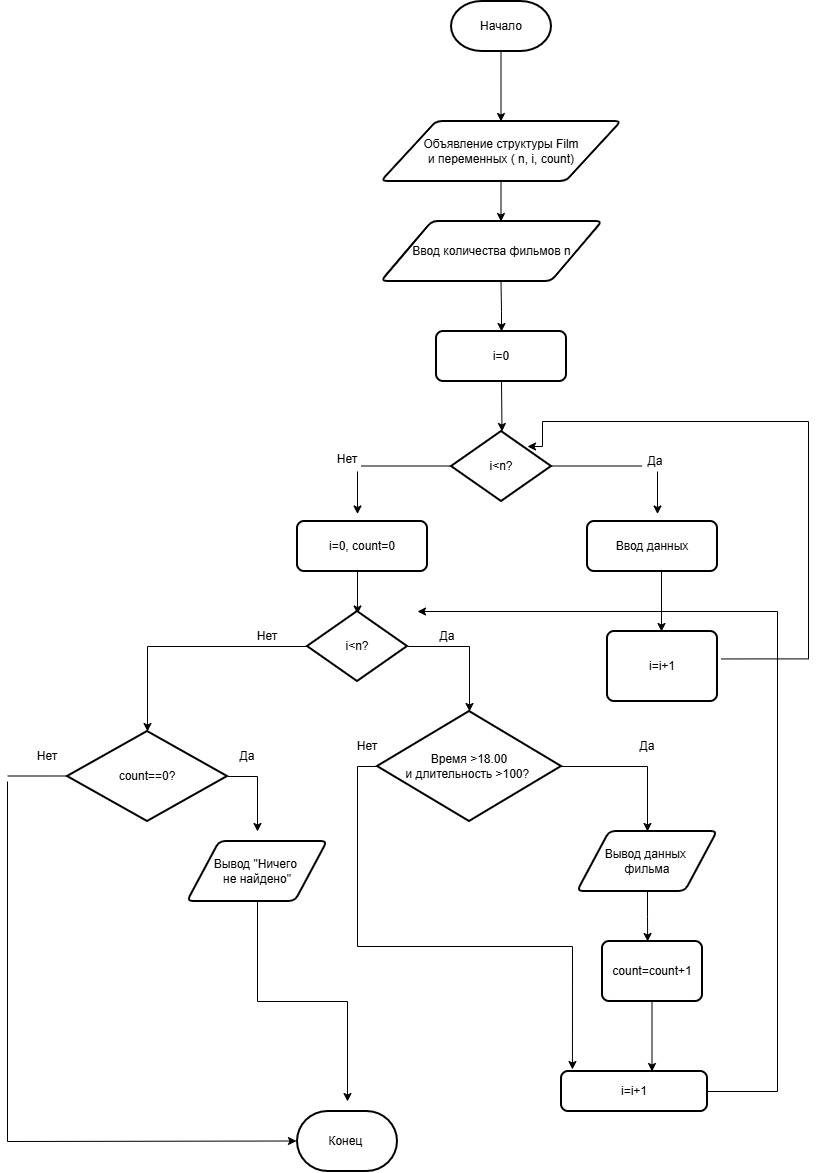

The diagram above was exported from draw.io. Its source (the exported page's mxGraphModel, read from the mxfile embedded in the PNG):
<mxGraphModel dx="2934" dy="1186" grid="1" gridSize="10" guides="1" tooltips="1" connect="1" arrows="1" fold="1" page="1" pageScale="1" pageWidth="827" pageHeight="1169" math="0" shadow="0">
  <root>
    <mxCell id="0" />
    <mxCell id="1" parent="0" />
    <mxCell id="e6I4qbO5VlF5t2j6fCo5-1" parent="1" style="strokeWidth=2;html=1;shape=mxgraph.flowchart.terminator;whiteSpace=wrap;" value="Начало" vertex="1">
      <mxGeometry height="50" width="100" x="364" y="110" as="geometry" />
    </mxCell>
    <mxCell id="e6I4qbO5VlF5t2j6fCo5-2" edge="1" parent="1" style="endArrow=classic;html=1;rounded=0;" value="">
      <mxGeometry height="50" relative="1" width="50" as="geometry">
        <mxPoint x="413.5" y="160" as="sourcePoint" />
        <mxPoint x="413.5" y="230" as="targetPoint" />
      </mxGeometry>
    </mxCell>
    <mxCell id="e6I4qbO5VlF5t2j6fCo5-3" parent="1" style="shape=parallelogram;html=1;strokeWidth=2;perimeter=parallelogramPerimeter;whiteSpace=wrap;rounded=1;arcSize=12;size=0.23;" value="Объявление структуры Film&lt;div&gt;и переменных ( n, i, count)&lt;/div&gt;" vertex="1">
      <mxGeometry height="60" width="240" x="294" y="230" as="geometry" />
    </mxCell>
    <mxCell id="e6I4qbO5VlF5t2j6fCo5-4" edge="1" parent="1" style="endArrow=classic;html=1;rounded=0;" value="">
      <mxGeometry height="50" relative="1" width="50" as="geometry">
        <mxPoint x="413.5" y="290" as="sourcePoint" />
        <mxPoint x="413.5" y="330" as="targetPoint" />
      </mxGeometry>
    </mxCell>
    <mxCell id="e6I4qbO5VlF5t2j6fCo5-10" parent="1" style="rounded=1;whiteSpace=wrap;html=1;absoluteArcSize=1;arcSize=14;strokeWidth=2;" value="i=0" vertex="1">
      <mxGeometry height="50" width="130" x="349" y="440" as="geometry" />
    </mxCell>
    <mxCell id="e6I4qbO5VlF5t2j6fCo5-11" edge="1" parent="1" style="endArrow=classic;html=1;rounded=0;" value="">
      <mxGeometry height="50" relative="1" width="50" x="0.7999" as="geometry">
        <Array as="points">
          <mxPoint x="414" y="420" />
        </Array>
        <mxPoint x="413.5" y="390" as="sourcePoint" />
        <mxPoint x="414" y="440" as="targetPoint" />
      </mxGeometry>
    </mxCell>
    <mxCell id="e6I4qbO5VlF5t2j6fCo5-13" edge="1" parent="1" style="endArrow=none;html=1;rounded=0;" value="">
      <mxGeometry height="50" relative="1" width="50" as="geometry">
        <mxPoint x="464" y="574.5" as="sourcePoint" />
        <mxPoint x="554" y="574.5" as="targetPoint" />
      </mxGeometry>
    </mxCell>
    <mxCell id="e6I4qbO5VlF5t2j6fCo5-14" parent="1" style="text;html=1;whiteSpace=wrap;strokeColor=none;fillColor=none;align=center;verticalAlign=middle;rounded=0;" value="Да" vertex="1">
      <mxGeometry height="30" width="60" x="538" y="555" as="geometry" />
    </mxCell>
    <mxCell id="e6I4qbO5VlF5t2j6fCo5-15" parent="1" style="rounded=1;whiteSpace=wrap;html=1;absoluteArcSize=1;arcSize=14;strokeWidth=2;" value="Ввод данных" vertex="1">
      <mxGeometry height="50" width="130" x="500" y="630" as="geometry" />
    </mxCell>
    <mxCell id="e6I4qbO5VlF5t2j6fCo5-17" edge="1" parent="1" style="endArrow=classic;html=1;rounded=0;" value="">
      <mxGeometry height="50" relative="1" width="50" as="geometry">
        <mxPoint x="414" y="490" as="sourcePoint" />
        <mxPoint x="414.5" y="540" as="targetPoint" />
      </mxGeometry>
    </mxCell>
    <mxCell id="e6I4qbO5VlF5t2j6fCo5-25" edge="1" parent="1" style="edgeStyle=orthogonalEdgeStyle;rounded=0;orthogonalLoop=1;jettySize=auto;html=1;innerLoopWaypoints=1;exitX=0.5;exitY=1;exitDx=0;exitDy=0;">
      <mxGeometry relative="1" as="geometry">
        <mxPoint x="579.9999999999998" y="825" as="sourcePoint" />
        <mxPoint x="579.9999999999998" y="825" as="targetPoint" />
      </mxGeometry>
    </mxCell>
    <mxCell id="e6I4qbO5VlF5t2j6fCo5-37" edge="1" parent="1" style="endArrow=classic;html=1;rounded=0;" value="">
      <mxGeometry height="50" relative="1" width="50" as="geometry">
        <mxPoint x="574" y="680" as="sourcePoint" />
        <mxPoint x="574" y="740" as="targetPoint" />
      </mxGeometry>
    </mxCell>
    <mxCell id="e6I4qbO5VlF5t2j6fCo5-39" edge="1" parent="1" style="endArrow=classic;html=1;rounded=0;" value="">
      <mxGeometry height="50" relative="1" width="50" as="geometry">
        <mxPoint x="570" y="580" as="sourcePoint" />
        <mxPoint x="570" y="622.5" as="targetPoint" />
      </mxGeometry>
    </mxCell>
    <mxCell id="fzmaWNgK0ByAbjIeoI8j-9" edge="1" parent="1" source="h4aNaMum7x28AmcA99PI-1" style="edgeStyle=orthogonalEdgeStyle;rounded=0;orthogonalLoop=1;jettySize=auto;html=1;exitX=1.034;exitY=0.392;exitDx=0;exitDy=0;defaultLabelBackgroundColor=page;exitPerimeter=0;">
      <mxGeometry relative="1" x="-0.2931" as="geometry">
        <Array as="points">
          <mxPoint x="721" y="767.4" />
          <mxPoint x="721" y="530" />
          <mxPoint x="455" y="530" />
          <mxPoint x="455" y="555" />
        </Array>
        <mxPoint x="671" y="765" as="sourcePoint" />
        <mxPoint x="440" y="555" as="targetPoint" />
      </mxGeometry>
    </mxCell>
    <mxCell id="h4aNaMum7x28AmcA99PI-1" parent="1" style="rounded=1;whiteSpace=wrap;html=1;absoluteArcSize=1;arcSize=14;strokeWidth=2;" value="i=i+1" vertex="1">
      <mxGeometry height="70" width="110" x="520" y="740" as="geometry" />
    </mxCell>
    <mxCell id="fzmaWNgK0ByAbjIeoI8j-1" parent="1" style="shape=parallelogram;html=1;strokeWidth=2;perimeter=parallelogramPerimeter;whiteSpace=wrap;rounded=1;arcSize=12;size=0.23;" value="Ввод количества фильмов n" vertex="1">
      <mxGeometry height="60" width="221" x="294" y="330" as="geometry" />
    </mxCell>
    <mxCell id="fzmaWNgK0ByAbjIeoI8j-2" parent="1" style="strokeWidth=2;html=1;shape=mxgraph.flowchart.decision;whiteSpace=wrap;" value="i&amp;lt;n?" vertex="1">
      <mxGeometry height="70" width="100" x="364" y="540" as="geometry" />
    </mxCell>
    <mxCell id="fzmaWNgK0ByAbjIeoI8j-4" edge="1" parent="1" style="endArrow=none;html=1;rounded=0;" value="">
      <mxGeometry height="50" relative="1" width="50" as="geometry">
        <mxPoint x="274" y="574.5" as="sourcePoint" />
        <mxPoint x="364" y="574.5" as="targetPoint" />
      </mxGeometry>
    </mxCell>
    <mxCell id="fzmaWNgK0ByAbjIeoI8j-5" parent="1" style="text;html=1;whiteSpace=wrap;strokeColor=none;fillColor=none;align=center;verticalAlign=middle;rounded=0;" value="Нет&lt;div&gt;&lt;br&gt;&lt;/div&gt;" vertex="1">
      <mxGeometry height="30" width="60" x="230" y="560" as="geometry" />
    </mxCell>
    <mxCell id="fzmaWNgK0ByAbjIeoI8j-6" edge="1" parent="1" style="endArrow=classic;html=1;rounded=0;" value="">
      <mxGeometry height="50" relative="1" width="50" as="geometry">
        <mxPoint x="270" y="580" as="sourcePoint" />
        <mxPoint x="270" y="622.5" as="targetPoint" />
      </mxGeometry>
    </mxCell>
    <mxCell id="fzmaWNgK0ByAbjIeoI8j-7" parent="1" style="rounded=1;whiteSpace=wrap;html=1;absoluteArcSize=1;arcSize=14;strokeWidth=2;" value="i=0, count=0" vertex="1">
      <mxGeometry height="50" width="130" x="210" y="630" as="geometry" />
    </mxCell>
    <mxCell id="fzmaWNgK0ByAbjIeoI8j-10" edge="1" parent="1" style="endArrow=classic;html=1;rounded=0;" value="">
      <mxGeometry height="50" relative="1" width="50" as="geometry">
        <mxPoint x="270" y="680" as="sourcePoint" />
        <mxPoint x="270" y="722.5" as="targetPoint" />
      </mxGeometry>
    </mxCell>
    <mxCell id="fzmaWNgK0ByAbjIeoI8j-12" edge="1" parent="1" source="fzmaWNgK0ByAbjIeoI8j-11" style="edgeStyle=orthogonalEdgeStyle;rounded=0;orthogonalLoop=1;jettySize=auto;html=1;exitX=1;exitY=0.5;exitDx=0;exitDy=0;exitPerimeter=0;defaultLabelBackgroundColor=page;entryX=0.5;entryY=0;entryDx=0;entryDy=0;entryPerimeter=0;" target="fzmaWNgK0ByAbjIeoI8j-16">
      <mxGeometry relative="1" x="0.0709" as="geometry">
        <mxPoint x="350" y="800" as="targetPoint" />
      </mxGeometry>
    </mxCell>
    <mxCell id="fzmaWNgK0ByAbjIeoI8j-13" edge="1" parent="1" source="fzmaWNgK0ByAbjIeoI8j-11" style="edgeStyle=orthogonalEdgeStyle;rounded=0;orthogonalLoop=1;jettySize=auto;html=1;exitX=0;exitY=0.5;exitDx=0;exitDy=0;exitPerimeter=0;defaultLabelBackgroundColor=page;entryX=0.5;entryY=0;entryDx=0;entryDy=0;entryPerimeter=0;" target="fzmaWNgK0ByAbjIeoI8j-25">
      <mxGeometry relative="1" x="0.1412" as="geometry">
        <mxPoint x="150" y="820" as="targetPoint" />
      </mxGeometry>
    </mxCell>
    <mxCell id="fzmaWNgK0ByAbjIeoI8j-11" parent="1" style="strokeWidth=2;html=1;shape=mxgraph.flowchart.decision;whiteSpace=wrap;" value="i&amp;lt;n?" vertex="1">
      <mxGeometry height="70" width="100" x="220" y="720" as="geometry" />
    </mxCell>
    <mxCell id="fzmaWNgK0ByAbjIeoI8j-14" parent="1" style="text;html=1;whiteSpace=wrap;strokeColor=none;fillColor=none;align=center;verticalAlign=middle;rounded=0;" value="Да" vertex="1">
      <mxGeometry height="30" width="60" x="330" y="730" as="geometry" />
    </mxCell>
    <mxCell id="fzmaWNgK0ByAbjIeoI8j-15" parent="1" style="text;html=1;whiteSpace=wrap;strokeColor=none;fillColor=none;align=center;verticalAlign=middle;rounded=0;" value="Нет" vertex="1">
      <mxGeometry height="30" width="60" x="150" y="730" as="geometry" />
    </mxCell>
    <mxCell id="fzmaWNgK0ByAbjIeoI8j-17" edge="1" parent="1" source="fzmaWNgK0ByAbjIeoI8j-16" style="edgeStyle=orthogonalEdgeStyle;rounded=0;orthogonalLoop=1;jettySize=auto;html=1;exitX=1;exitY=0.5;exitDx=0;exitDy=0;exitPerimeter=0;defaultLabelBackgroundColor=page;">
      <mxGeometry relative="1" as="geometry">
        <mxPoint x="560" y="940" as="targetPoint" />
      </mxGeometry>
    </mxCell>
    <mxCell id="fzmaWNgK0ByAbjIeoI8j-16" parent="1" style="strokeWidth=2;html=1;shape=mxgraph.flowchart.decision;whiteSpace=wrap;" value="Время &amp;gt;18.00&lt;div&gt;и длительность &amp;gt;100?&amp;nbsp;&lt;/div&gt;" vertex="1">
      <mxGeometry height="110" width="184" x="290" y="820" as="geometry" />
    </mxCell>
    <mxCell id="fzmaWNgK0ByAbjIeoI8j-19" parent="1" style="text;html=1;whiteSpace=wrap;strokeColor=none;fillColor=none;align=center;verticalAlign=middle;rounded=0;" value="Да" vertex="1">
      <mxGeometry height="30" width="60" x="530" y="840" as="geometry" />
    </mxCell>
    <mxCell id="fzmaWNgK0ByAbjIeoI8j-21" parent="1" style="text;html=1;whiteSpace=wrap;strokeColor=none;fillColor=none;align=center;verticalAlign=middle;rounded=0;" value="Нет" vertex="1">
      <mxGeometry height="30" width="60" x="250" y="840" as="geometry" />
    </mxCell>
    <mxCell id="fzmaWNgK0ByAbjIeoI8j-23" edge="1" parent="1" source="fzmaWNgK0ByAbjIeoI8j-22" style="edgeStyle=orthogonalEdgeStyle;rounded=0;orthogonalLoop=1;jettySize=auto;html=1;exitX=0.5;exitY=1;exitDx=0;exitDy=0;defaultLabelBackgroundColor=page;">
      <mxGeometry relative="1" as="geometry">
        <mxPoint x="560.1388888888889" y="1050" as="targetPoint" />
      </mxGeometry>
    </mxCell>
    <mxCell id="fzmaWNgK0ByAbjIeoI8j-22" parent="1" style="shape=parallelogram;html=1;strokeWidth=2;perimeter=parallelogramPerimeter;whiteSpace=wrap;rounded=1;arcSize=12;size=0.23;" value="Вывод данных&amp;nbsp;&lt;div&gt;фильма&lt;/div&gt;" vertex="1">
      <mxGeometry height="60" width="140" x="490" y="940" as="geometry" />
    </mxCell>
    <mxCell id="fzmaWNgK0ByAbjIeoI8j-24" parent="1" style="rounded=1;whiteSpace=wrap;html=1;absoluteArcSize=1;arcSize=14;strokeWidth=2;" value="count=count+1" vertex="1">
      <mxGeometry height="60" width="100" x="515" y="1050" as="geometry" />
    </mxCell>
    <mxCell id="fzmaWNgK0ByAbjIeoI8j-26" edge="1" parent="1" source="fzmaWNgK0ByAbjIeoI8j-25" style="edgeStyle=orthogonalEdgeStyle;rounded=0;orthogonalLoop=1;jettySize=auto;html=1;exitX=1;exitY=0.5;exitDx=0;exitDy=0;exitPerimeter=0;defaultLabelBackgroundColor=page;">
      <mxGeometry relative="1" x="0.7176" as="geometry">
        <Array as="points">
          <mxPoint x="170" y="885" />
          <mxPoint x="170" y="940" />
        </Array>
        <mxPoint x="170" y="940" as="targetPoint" />
      </mxGeometry>
    </mxCell>
    <mxCell id="fzmaWNgK0ByAbjIeoI8j-25" parent="1" style="strokeWidth=2;html=1;shape=mxgraph.flowchart.decision;whiteSpace=wrap;" value="count==0?" vertex="1">
      <mxGeometry height="90" width="160" x="-20" y="840" as="geometry" />
    </mxCell>
    <mxCell id="fzmaWNgK0ByAbjIeoI8j-29" parent="1" style="text;html=1;whiteSpace=wrap;strokeColor=none;fillColor=none;align=center;verticalAlign=middle;rounded=0;" value="Нет" vertex="1">
      <mxGeometry height="30" width="60" x="-70" y="850" as="geometry" />
    </mxCell>
    <mxCell id="fzmaWNgK0ByAbjIeoI8j-30" parent="1" style="text;html=1;whiteSpace=wrap;strokeColor=none;fillColor=none;align=center;verticalAlign=middle;rounded=0;" value="Да" vertex="1">
      <mxGeometry height="30" width="60" x="130" y="850" as="geometry" />
    </mxCell>
    <mxCell id="fzmaWNgK0ByAbjIeoI8j-48" edge="1" parent="1" source="fzmaWNgK0ByAbjIeoI8j-31" style="edgeStyle=orthogonalEdgeStyle;rounded=0;orthogonalLoop=1;jettySize=auto;html=1;exitX=0.5;exitY=1;exitDx=0;exitDy=0;defaultLabelBackgroundColor=page;">
      <mxGeometry relative="1" as="geometry">
        <mxPoint x="260" y="1210" as="targetPoint" />
      </mxGeometry>
    </mxCell>
    <mxCell id="fzmaWNgK0ByAbjIeoI8j-31" parent="1" style="shape=parallelogram;html=1;strokeWidth=2;perimeter=parallelogramPerimeter;whiteSpace=wrap;rounded=1;arcSize=12;size=0.23;" value="Вывод &quot;Ничего&amp;nbsp;&lt;div&gt;не найдено&quot;&lt;/div&gt;" vertex="1">
      <mxGeometry height="60" width="140" x="100" y="950" as="geometry" />
    </mxCell>
    <mxCell id="fzmaWNgK0ByAbjIeoI8j-33" parent="1" style="strokeWidth=2;html=1;shape=mxgraph.flowchart.terminator;whiteSpace=wrap;" value="Конец&amp;nbsp;" vertex="1">
      <mxGeometry height="60" width="100" x="210" y="1220" as="geometry" />
    </mxCell>
    <mxCell id="fzmaWNgK0ByAbjIeoI8j-39" edge="1" parent="1" style="endArrow=none;html=1;rounded=0;defaultLabelBackgroundColor=page;endFill=0;startArrow=classic;startFill=1;" value="">
      <mxGeometry height="50" relative="1" width="50" as="geometry">
        <mxPoint x="564.5" y="1180" as="sourcePoint" />
        <mxPoint x="564.5" y="1110" as="targetPoint" />
      </mxGeometry>
    </mxCell>
    <mxCell id="fzmaWNgK0ByAbjIeoI8j-46" edge="1" parent="1" source="fzmaWNgK0ByAbjIeoI8j-42" style="edgeStyle=orthogonalEdgeStyle;rounded=0;orthogonalLoop=1;jettySize=auto;html=1;exitX=1;exitY=0.5;exitDx=0;exitDy=0;defaultLabelBackgroundColor=page;endArrow=none;endFill=0;">
      <mxGeometry relative="1" x="0.0182" as="geometry">
        <mxPoint x="690" y="720" as="targetPoint" />
      </mxGeometry>
    </mxCell>
    <mxCell id="fzmaWNgK0ByAbjIeoI8j-42" parent="1" style="rounded=1;whiteSpace=wrap;html=1;absoluteArcSize=1;arcSize=14;strokeWidth=2;" value="i=i+1" vertex="1">
      <mxGeometry height="40" width="146" x="474" y="1180" as="geometry" />
    </mxCell>
    <mxCell id="fzmaWNgK0ByAbjIeoI8j-45" edge="1" parent="1" source="fzmaWNgK0ByAbjIeoI8j-16" style="edgeStyle=orthogonalEdgeStyle;rounded=0;orthogonalLoop=1;jettySize=auto;html=1;exitX=0;exitY=0.5;exitDx=0;exitDy=0;exitPerimeter=0;entryX=0.075;entryY=-0.05;entryDx=0;entryDy=0;entryPerimeter=0;defaultLabelBackgroundColor=page;" target="fzmaWNgK0ByAbjIeoI8j-42">
      <mxGeometry relative="1" as="geometry" />
    </mxCell>
    <mxCell id="fzmaWNgK0ByAbjIeoI8j-47" edge="1" parent="1" style="endArrow=none;html=1;rounded=0;defaultLabelBackgroundColor=page;startArrow=classic;startFill=1;" value="">
      <mxGeometry height="50" relative="1" width="50" as="geometry">
        <mxPoint x="330" y="720" as="sourcePoint" />
        <mxPoint x="690" y="720" as="targetPoint" />
      </mxGeometry>
    </mxCell>
    <mxCell id="fzmaWNgK0ByAbjIeoI8j-53" edge="1" parent="1" style="endArrow=none;html=1;rounded=0;defaultLabelBackgroundColor=page;" value="">
      <mxGeometry height="50" relative="1" width="50" as="geometry">
        <mxPoint x="-80" y="884.5" as="sourcePoint" />
        <mxPoint x="-20" y="884.5" as="targetPoint" />
      </mxGeometry>
    </mxCell>
    <mxCell id="fzmaWNgK0ByAbjIeoI8j-54" edge="1" parent="1" style="endArrow=classic;html=1;rounded=0;defaultLabelBackgroundColor=page;" value="">
      <mxGeometry height="50" relative="1" width="50" as="geometry">
        <mxPoint x="-80" y="1250" as="sourcePoint" />
        <mxPoint x="209" y="1249.5" as="targetPoint" />
      </mxGeometry>
    </mxCell>
    <mxCell id="fzmaWNgK0ByAbjIeoI8j-55" edge="1" parent="1" style="endArrow=none;html=1;rounded=0;defaultLabelBackgroundColor=page;" value="">
      <mxGeometry height="50" relative="1" width="50" as="geometry">
        <mxPoint x="-80" y="890" as="sourcePoint" />
        <mxPoint x="-80" y="1250" as="targetPoint" />
      </mxGeometry>
    </mxCell>
  </root>
</mxGraphModel>